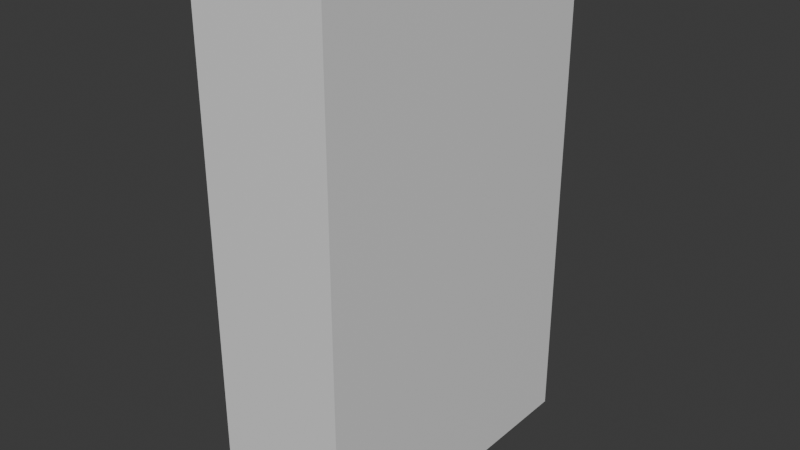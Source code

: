 # Source: CaixaCereal.blend  (saved by Blender 4.4.32; exported with 4.5.12 LTS)
import bpy
from mathutils import Matrix  # noqa: F401  (used for matrix-valued properties, if any)

bpy.ops.wm.read_factory_settings(use_empty=True)
scene = bpy.context.scene
scene.name = 'Scene'

# ---- collections
col_collection = bpy.data.collections.new('Collection'); scene.collection.children.link(col_collection)

# ---- materials (node trees are filled in below, after node groups)
mat_material = bpy.data.materials.new('Material')
mat_material.alpha_threshold = 0.0
mat_material.roughness = 0.5
mat_material.line_color = (0.0, 0.0, 0.0, 1.0)

# ---- material node trees
mat_material.use_nodes = True; mat_material.node_tree.nodes.clear()
_N = mat_material.node_tree.nodes; _L = mat_material.node_tree.links
n0 = _N.new('ShaderNodeOutputMaterial'); n0.name = 'Material Output'; n0.location = (300, 300)
n1 = _N.new('ShaderNodeBsdfPrincipled'); n1.name = 'Principled BSDF'; n1.location = (10, 300)
n1.inputs[3].default_value = 1.45
_L.new(n1.outputs[0], n0.inputs[0])
n0.is_active_output = True

# ---- world
world_world = bpy.data.worlds.new('World'); scene.world = world_world
world_world.use_nodes = True; world_world.node_tree.nodes.clear()
_N = world_world.node_tree.nodes; _L = world_world.node_tree.links
n0 = _N.new('ShaderNodeOutputWorld'); n0.name = 'World Output'; n0.location = (300, 300)
n1 = _N.new('ShaderNodeBackground'); n1.name = 'Background'; n1.location = (10, 300)
n1.inputs[0].default_value = (0.05088, 0.05088, 0.05088, 1.0)
_L.new(n1.outputs[0], n0.inputs[0])
n0.is_active_output = True
world_world.color = (0.05088, 0.05088, 0.05088)
world_world.sun_shadow_jitter_overblur = 0.0

# ---- meshes
me_cube = bpy.data.meshes.new('Cube')
me_cube.from_pydata([(1.0, 1.0, 1.0), (1.0, 1.0, -1.0), (1.0, -1.0, 1.0), (1.0, -1.0, -1.0), (-1.0, 1.0, 1.0), (-1.0, 1.0, -1.0), (-1.0, -1.0, 1.0), (-1.0, -1.0, -1.0)], [], [(0, 4, 6, 2), (3, 2, 6, 7), (7, 6, 4, 5), (5, 1, 3, 7), (1, 0, 2, 3), (5, 4, 0, 1)])
_uv = me_cube.uv_layers.new(name='UVMap')
_uv.uv.foreach_set('vector', [0.625, 0.5, 0.875, 0.5, 0.875, 0.75, 0.625, 0.75, 0.375, 0.75, 0.625, 0.75, 0.625, 1.0, 0.375, 1.0, 0.375, 0.0, 0.625, 0.0, 0.625, 0.25, 0.375, 0.25, 0.125, 0.5, 0.375, 0.5, 0.375, 0.75, 0.125, 0.75, 0.375, 0.5, 0.625, 0.5, 0.625, 0.75, 0.375, 0.75, 0.375, 0.25, 0.625, 0.25, 0.625, 0.5, 0.375, 0.5])
me_cube.materials.append(mat_material)
me_cube.use_mirror_vertex_groups = False
me_cube.update()

# ---- objects
ob_cube = bpy.data.objects.new('Cube', me_cube)

# ---- transforms, parenting, visibility, modifiers, constraints
ob_cube.location = (0.0, 0.0, 0.0)
ob_cube.scale = (0.2639, 0.6383, 1.0)
ob_cube.lock_rotations_4d = False
ob_cube.empty_display_type = 'ARROWS'
ob_cube.lineart.crease_threshold = 0.0

# ---- collection membership
col_collection.objects.link(ob_cube)

# ---- scene / render settings (as saved in the file)
scene.frame_start = 1; scene.frame_end = 250; scene.frame_set(1)
scene.render.engine = 'BLENDER_EEVEE_NEXT'
bpy.context.view_layer.update()

# ---- added for rendering (the .blend has no active camera and no usable light): camera, sun
cam_auto = bpy.data.cameras.new('AutoCamera')
cam_auto.lens = 50.0
cam_auto.sensor_width = 36.0
cam_auto.clip_end = 1000.0
ob_auto_camera = bpy.data.objects.new('AutoCamera', cam_auto)
scene.collection.objects.link(ob_auto_camera)
ob_auto_camera.location = (2.24891, -2.69869, 1.79913)
ob_auto_camera.rotation_euler = (1.09748, -7.21219e-08, 0.694738)
scene.camera = ob_auto_camera
light_auto_sun = bpy.data.lights.new('AutoSun', 'SUN')
light_auto_sun.energy = 3.0
light_auto_sun.angle = 0.0523599
ob_auto_sun = bpy.data.objects.new('AutoSun', light_auto_sun)
scene.collection.objects.link(ob_auto_sun)
ob_auto_sun.rotation_euler = (0.872665, 0.174533, 0.523599)
bpy.context.view_layer.update()
